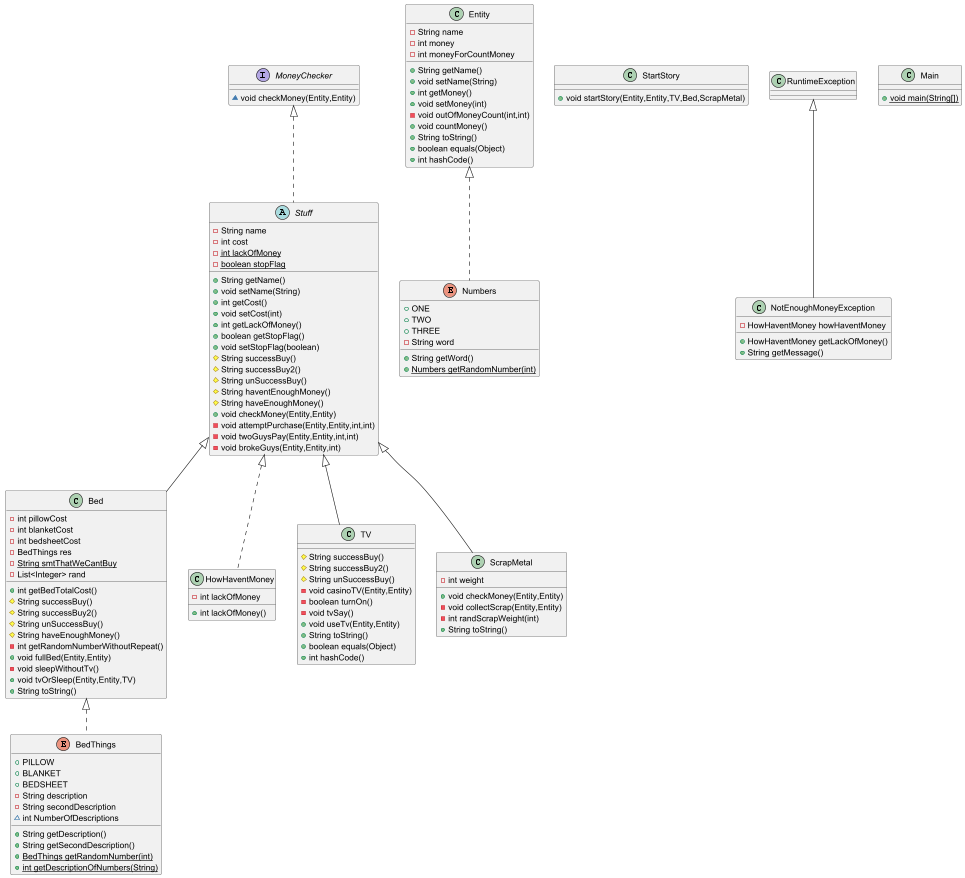

The diagram above was rendered by PlantUML. Its source (embedded in the PNG):
@startuml
interface MoneyChecker {
~ void checkMoney(Entity,Entity)
}

class Bed {
- int pillowCost
- int blanketCost
- int bedsheetCost
- BedThings res
- {static} String smtThatWeCantBuy
- List<Integer> rand
+ int getBedTotalCost()
# String successBuy()
# String successBuy2()
# String unSuccessBuy()
# String haveEnoughMoney()
- int getRandomNumberWithoutRepeat()
+ void fullBed(Entity,Entity)
- void sleepWithoutTv()
+ void tvOrSleep(Entity,Entity,TV)
+ String toString()
}


enum Numbers {
+  ONE
+  TWO
+  THREE
- String word
+ String getWord()
+ {static} Numbers getRandomNumber(int)
}


class HowHaventMoney {
- int lackOfMoney
+ int lackOfMoney()
}


class StartStory {
+ void startStory(Entity,Entity,TV,Bed,ScrapMetal)
}

class TV {
# String successBuy()
# String successBuy2()
# String unSuccessBuy()
- void casinoTV(Entity,Entity)
- boolean turnOn()
- void tvSay()
+ void useTv(Entity,Entity)
+ String toString()
+ boolean equals(Object)
+ int hashCode()
}

enum BedThings {
+  PILLOW
+  BLANKET
+  BEDSHEET
- String description
- String secondDescription
~ int NumberOfDescriptions
+ String getDescription()
+ String getSecondDescription()
+ {static} BedThings getRandomNumber(int)
+ {static} int getDescriptionOfNumbers(String)
}


class Entity {
- String name
- int money
- int moneyForCountMoney
+ String getName()
+ void setName(String)
+ int getMoney()
+ void setMoney(int)
- void outOfMoneyCount(int,int)
+ void countMoney()
+ String toString()
+ boolean equals(Object)
+ int hashCode()
}


class NotEnoughMoneyException {
- HowHaventMoney howHaventMoney
+ HowHaventMoney getLackOfMoney()
+ String getMessage()
}


class ScrapMetal {
- int weight
+ void checkMoney(Entity,Entity)
- void collectScrap(Entity,Entity)
- int randScrapWeight(int)
+ String toString()
}


abstract class Stuff {
- String name
- int cost
- {static} int lackOfMoney
- {static} boolean stopFlag
+ String getName()
+ void setName(String)
+ int getCost()
+ void setCost(int)
+ int getLackOfMoney()
+ boolean getStopFlag()
+ void setStopFlag(boolean)
# String successBuy()
# String successBuy2()
# String unSuccessBuy()
# String haventEnoughMoney()
# String haveEnoughMoney()
+ void checkMoney(Entity,Entity)
- void attemptPurchase(Entity,Entity,int,int)
- void twoGuysPay(Entity,Entity,int,int)
- void brokeGuys(Entity,Entity,int)
}


class Main {
+ {static} void main(String[])
}



Stuff <|-- Bed
Stuff <|-- TV
RuntimeException <|-- NotEnoughMoneyException
Stuff <|-- ScrapMetal
MoneyChecker <|.. Stuff
Bed <|.. BedThings
Entity <|.. Numbers
Stuff <|.. HowHaventMoney

@enduml